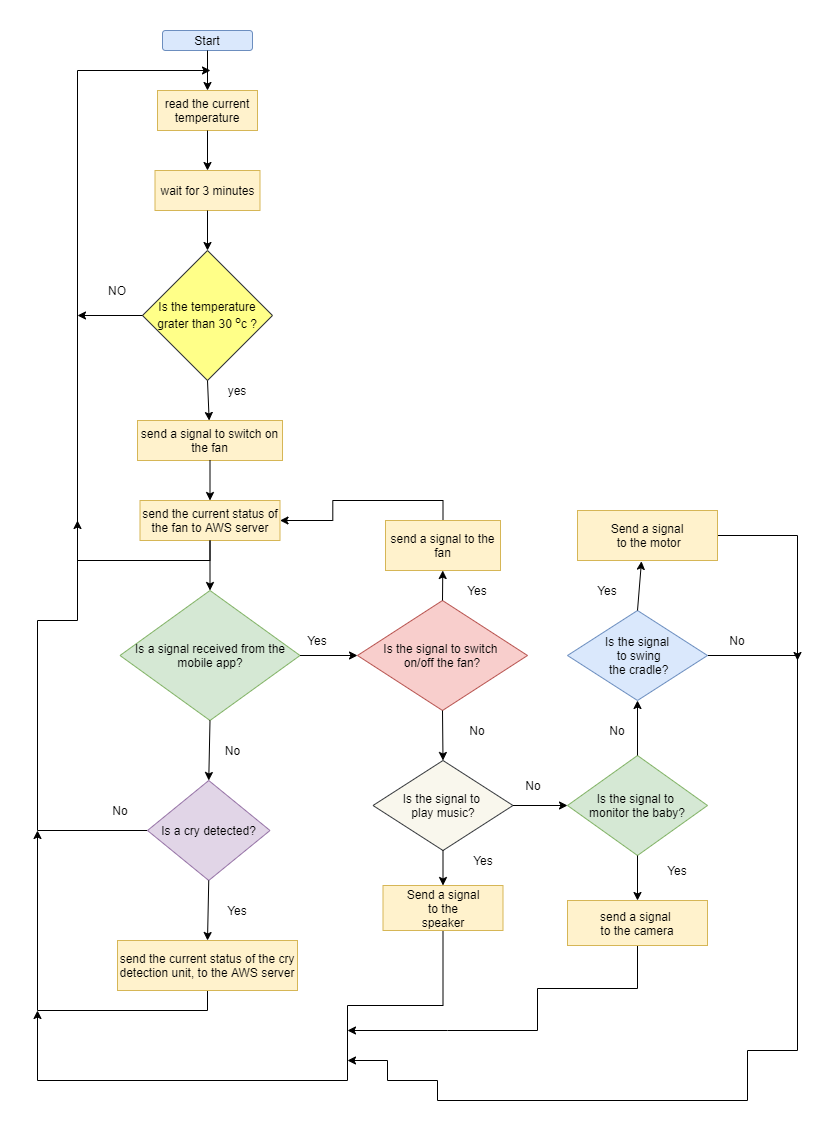

The diagram above was exported from draw.io. Its source (the exported page's mxGraphModel, read from the mxfile embedded in the PNG):
<mxGraphModel dx="1038" dy="521" grid="1" gridSize="10" guides="1" tooltips="1" connect="1" arrows="1" fold="1" page="1" pageScale="1" pageWidth="583" pageHeight="827" math="0" shadow="0">
  <root>
    <mxCell id="0" />
    <mxCell id="1" parent="0" />
    <mxCell id="M69bsJH3SWnuWuxqKnvp-1" value="Start" style="rounded=1;whiteSpace=wrap;html=1;fillColor=#dae8fc;strokeColor=#6c8ebf;" vertex="1" parent="1">
      <mxGeometry x="145" y="20" width="90" height="20" as="geometry" />
    </mxCell>
    <mxCell id="M69bsJH3SWnuWuxqKnvp-2" value="read the current temperature" style="rounded=0;whiteSpace=wrap;html=1;fillColor=#fff2cc;strokeColor=#d6b656;" vertex="1" parent="1">
      <mxGeometry x="140" y="80" width="100" height="40" as="geometry" />
    </mxCell>
    <mxCell id="M69bsJH3SWnuWuxqKnvp-3" value="wait for 3 minutes" style="rounded=0;whiteSpace=wrap;html=1;fillColor=#fff2cc;strokeColor=#d6b656;" vertex="1" parent="1">
      <mxGeometry x="137.5" y="160" width="105" height="40" as="geometry" />
    </mxCell>
    <mxCell id="M69bsJH3SWnuWuxqKnvp-4" value="Is the temperature grater than 30 &lt;sup&gt;o&lt;/sup&gt;c ?" style="rhombus;whiteSpace=wrap;html=1;fillColor=#ffff88;strokeColor=#36393d;" vertex="1" parent="1">
      <mxGeometry x="125" y="240" width="130" height="130" as="geometry" />
    </mxCell>
    <mxCell id="M69bsJH3SWnuWuxqKnvp-6" style="edgeStyle=orthogonalEdgeStyle;rounded=0;orthogonalLoop=1;jettySize=auto;html=1;exitX=0.5;exitY=1;exitDx=0;exitDy=0;" edge="1" parent="1" source="M69bsJH3SWnuWuxqKnvp-4" target="M69bsJH3SWnuWuxqKnvp-4">
      <mxGeometry relative="1" as="geometry" />
    </mxCell>
    <mxCell id="M69bsJH3SWnuWuxqKnvp-10" value="" style="endArrow=classic;html=1;exitX=0.5;exitY=1;exitDx=0;exitDy=0;entryX=0.5;entryY=0;entryDx=0;entryDy=0;" edge="1" parent="1" source="M69bsJH3SWnuWuxqKnvp-1" target="M69bsJH3SWnuWuxqKnvp-2">
      <mxGeometry width="50" height="50" relative="1" as="geometry">
        <mxPoint x="400" y="290" as="sourcePoint" />
        <mxPoint x="450" y="240" as="targetPoint" />
      </mxGeometry>
    </mxCell>
    <mxCell id="M69bsJH3SWnuWuxqKnvp-11" value="" style="endArrow=classic;html=1;exitX=0.5;exitY=1;exitDx=0;exitDy=0;entryX=0.5;entryY=0;entryDx=0;entryDy=0;" edge="1" parent="1" source="M69bsJH3SWnuWuxqKnvp-2" target="M69bsJH3SWnuWuxqKnvp-3">
      <mxGeometry width="50" height="50" relative="1" as="geometry">
        <mxPoint x="400" y="290" as="sourcePoint" />
        <mxPoint x="450" y="240" as="targetPoint" />
      </mxGeometry>
    </mxCell>
    <mxCell id="M69bsJH3SWnuWuxqKnvp-12" value="" style="endArrow=classic;html=1;exitX=0.5;exitY=1;exitDx=0;exitDy=0;entryX=0.5;entryY=0;entryDx=0;entryDy=0;" edge="1" parent="1" source="M69bsJH3SWnuWuxqKnvp-3" target="M69bsJH3SWnuWuxqKnvp-4">
      <mxGeometry width="50" height="50" relative="1" as="geometry">
        <mxPoint x="400" y="290" as="sourcePoint" />
        <mxPoint x="450" y="240" as="targetPoint" />
      </mxGeometry>
    </mxCell>
    <mxCell id="M69bsJH3SWnuWuxqKnvp-13" style="edgeStyle=orthogonalEdgeStyle;rounded=0;orthogonalLoop=1;jettySize=auto;html=1;exitX=0.5;exitY=1;exitDx=0;exitDy=0;" edge="1" parent="1" source="M69bsJH3SWnuWuxqKnvp-4" target="M69bsJH3SWnuWuxqKnvp-4">
      <mxGeometry relative="1" as="geometry" />
    </mxCell>
    <mxCell id="M69bsJH3SWnuWuxqKnvp-14" value="send a signal to switch on the fan" style="rounded=0;whiteSpace=wrap;html=1;fillColor=#fff2cc;strokeColor=#d6b656;" vertex="1" parent="1">
      <mxGeometry x="120" y="410" width="145" height="40" as="geometry" />
    </mxCell>
    <mxCell id="M69bsJH3SWnuWuxqKnvp-17" value="" style="endArrow=classic;html=1;exitX=0.5;exitY=1;exitDx=0;exitDy=0;" edge="1" parent="1" source="M69bsJH3SWnuWuxqKnvp-4" target="M69bsJH3SWnuWuxqKnvp-14">
      <mxGeometry width="50" height="50" relative="1" as="geometry">
        <mxPoint x="400" y="370" as="sourcePoint" />
        <mxPoint x="450" y="320" as="targetPoint" />
      </mxGeometry>
    </mxCell>
    <mxCell id="M69bsJH3SWnuWuxqKnvp-21" value="yes" style="text;html=1;strokeColor=none;fillColor=none;align=center;verticalAlign=middle;whiteSpace=wrap;rounded=0;" vertex="1" parent="1">
      <mxGeometry x="200" y="370" width="40" height="20" as="geometry" />
    </mxCell>
    <mxCell id="M69bsJH3SWnuWuxqKnvp-32" style="edgeStyle=orthogonalEdgeStyle;rounded=0;orthogonalLoop=1;jettySize=auto;html=1;exitX=0.5;exitY=1;exitDx=0;exitDy=0;" edge="1" parent="1" source="M69bsJH3SWnuWuxqKnvp-22">
      <mxGeometry relative="1" as="geometry">
        <mxPoint x="193" y="60" as="targetPoint" />
        <Array as="points">
          <mxPoint x="193" y="550" />
          <mxPoint x="60" y="550" />
        </Array>
      </mxGeometry>
    </mxCell>
    <mxCell id="M69bsJH3SWnuWuxqKnvp-22" value="send the current status of the fan to AWS server" style="rounded=0;whiteSpace=wrap;html=1;fillColor=#fff2cc;strokeColor=#d6b656;" vertex="1" parent="1">
      <mxGeometry x="122.5" y="490" width="140" height="40" as="geometry" />
    </mxCell>
    <mxCell id="M69bsJH3SWnuWuxqKnvp-23" value="" style="endArrow=classic;html=1;exitX=0.5;exitY=1;exitDx=0;exitDy=0;entryX=0.5;entryY=0;entryDx=0;entryDy=0;" edge="1" parent="1" source="M69bsJH3SWnuWuxqKnvp-14" target="M69bsJH3SWnuWuxqKnvp-22">
      <mxGeometry width="50" height="50" relative="1" as="geometry">
        <mxPoint x="400" y="280" as="sourcePoint" />
        <mxPoint x="450" y="230" as="targetPoint" />
      </mxGeometry>
    </mxCell>
    <mxCell id="M69bsJH3SWnuWuxqKnvp-33" value="Is a signal received from the mobile app?&lt;br&gt;" style="rhombus;whiteSpace=wrap;html=1;fillColor=#d5e8d4;strokeColor=#82b366;" vertex="1" parent="1">
      <mxGeometry x="102.5" y="580" width="180" height="130" as="geometry" />
    </mxCell>
    <mxCell id="M69bsJH3SWnuWuxqKnvp-35" value="" style="endArrow=classic;html=1;exitX=0.5;exitY=1;exitDx=0;exitDy=0;entryX=0.5;entryY=0;entryDx=0;entryDy=0;" edge="1" parent="1" source="M69bsJH3SWnuWuxqKnvp-22" target="M69bsJH3SWnuWuxqKnvp-33">
      <mxGeometry width="50" height="50" relative="1" as="geometry">
        <mxPoint x="420" y="460" as="sourcePoint" />
        <mxPoint x="470" y="410" as="targetPoint" />
      </mxGeometry>
    </mxCell>
    <mxCell id="M69bsJH3SWnuWuxqKnvp-42" style="edgeStyle=orthogonalEdgeStyle;rounded=0;orthogonalLoop=1;jettySize=auto;html=1;exitX=0;exitY=0.5;exitDx=0;exitDy=0;" edge="1" parent="1" source="M69bsJH3SWnuWuxqKnvp-36">
      <mxGeometry relative="1" as="geometry">
        <mxPoint x="60" y="510" as="targetPoint" />
        <Array as="points">
          <mxPoint x="20" y="820" />
          <mxPoint x="20" y="610" />
          <mxPoint x="60" y="610" />
        </Array>
      </mxGeometry>
    </mxCell>
    <mxCell id="M69bsJH3SWnuWuxqKnvp-36" value="Is a cry detected?" style="rhombus;whiteSpace=wrap;html=1;fillColor=#e1d5e7;strokeColor=#9673a6;" vertex="1" parent="1">
      <mxGeometry x="130" y="770" width="122.5" height="100" as="geometry" />
    </mxCell>
    <mxCell id="M69bsJH3SWnuWuxqKnvp-38" value="" style="endArrow=classic;html=1;exitX=0.5;exitY=1;exitDx=0;exitDy=0;entryX=0.5;entryY=0;entryDx=0;entryDy=0;" edge="1" parent="1" source="M69bsJH3SWnuWuxqKnvp-33" target="M69bsJH3SWnuWuxqKnvp-36">
      <mxGeometry width="50" height="50" relative="1" as="geometry">
        <mxPoint x="420" y="670" as="sourcePoint" />
        <mxPoint x="470" y="620" as="targetPoint" />
      </mxGeometry>
    </mxCell>
    <mxCell id="M69bsJH3SWnuWuxqKnvp-39" value="No" style="text;html=1;align=center;verticalAlign=middle;resizable=0;points=[];autosize=1;" vertex="1" parent="1">
      <mxGeometry x="200" y="730" width="30" height="20" as="geometry" />
    </mxCell>
    <mxCell id="M69bsJH3SWnuWuxqKnvp-43" value="No" style="text;html=1;strokeColor=none;fillColor=none;align=center;verticalAlign=middle;whiteSpace=wrap;rounded=0;" vertex="1" parent="1">
      <mxGeometry x="82.5" y="790" width="40" height="20" as="geometry" />
    </mxCell>
    <mxCell id="M69bsJH3SWnuWuxqKnvp-48" style="edgeStyle=orthogonalEdgeStyle;rounded=0;orthogonalLoop=1;jettySize=auto;html=1;exitX=0.5;exitY=1;exitDx=0;exitDy=0;" edge="1" parent="1" source="M69bsJH3SWnuWuxqKnvp-44">
      <mxGeometry relative="1" as="geometry">
        <mxPoint x="20" y="820" as="targetPoint" />
      </mxGeometry>
    </mxCell>
    <mxCell id="M69bsJH3SWnuWuxqKnvp-44" value="send the current status of the cry detection unit, to the AWS server" style="rounded=0;whiteSpace=wrap;html=1;fillColor=#fff2cc;strokeColor=#d6b656;" vertex="1" parent="1">
      <mxGeometry x="100" y="930" width="180" height="50" as="geometry" />
    </mxCell>
    <mxCell id="M69bsJH3SWnuWuxqKnvp-45" value="" style="endArrow=classic;html=1;exitX=0.5;exitY=1;exitDx=0;exitDy=0;entryX=0.5;entryY=0;entryDx=0;entryDy=0;" edge="1" parent="1" source="M69bsJH3SWnuWuxqKnvp-36" target="M69bsJH3SWnuWuxqKnvp-44">
      <mxGeometry width="50" height="50" relative="1" as="geometry">
        <mxPoint x="420" y="860" as="sourcePoint" />
        <mxPoint x="470" y="810" as="targetPoint" />
      </mxGeometry>
    </mxCell>
    <mxCell id="M69bsJH3SWnuWuxqKnvp-47" value="Yes" style="text;html=1;strokeColor=none;fillColor=none;align=center;verticalAlign=middle;whiteSpace=wrap;rounded=0;" vertex="1" parent="1">
      <mxGeometry x="200" y="890" width="40" height="20" as="geometry" />
    </mxCell>
    <mxCell id="M69bsJH3SWnuWuxqKnvp-49" value="" style="endArrow=classic;html=1;exitX=0;exitY=0.5;exitDx=0;exitDy=0;" edge="1" parent="1" source="M69bsJH3SWnuWuxqKnvp-4">
      <mxGeometry width="50" height="50" relative="1" as="geometry">
        <mxPoint x="440" y="320" as="sourcePoint" />
        <mxPoint x="60" y="305" as="targetPoint" />
      </mxGeometry>
    </mxCell>
    <mxCell id="M69bsJH3SWnuWuxqKnvp-50" value="NO" style="text;html=1;strokeColor=none;fillColor=none;align=center;verticalAlign=middle;whiteSpace=wrap;rounded=0;" vertex="1" parent="1">
      <mxGeometry x="80" y="270" width="40" height="20" as="geometry" />
    </mxCell>
    <mxCell id="M69bsJH3SWnuWuxqKnvp-52" value="Is the signal to switch &lt;br&gt;on/off the fan?" style="rhombus;whiteSpace=wrap;html=1;fillColor=#f8cecc;strokeColor=#b85450;" vertex="1" parent="1">
      <mxGeometry x="340" y="590" width="170" height="110" as="geometry" />
    </mxCell>
    <mxCell id="M69bsJH3SWnuWuxqKnvp-53" value="" style="endArrow=classic;html=1;exitX=1;exitY=0.5;exitDx=0;exitDy=0;entryX=0;entryY=0.5;entryDx=0;entryDy=0;" edge="1" parent="1" source="M69bsJH3SWnuWuxqKnvp-33" target="M69bsJH3SWnuWuxqKnvp-52">
      <mxGeometry width="50" height="50" relative="1" as="geometry">
        <mxPoint x="440" y="700" as="sourcePoint" />
        <mxPoint x="490" y="650" as="targetPoint" />
      </mxGeometry>
    </mxCell>
    <mxCell id="M69bsJH3SWnuWuxqKnvp-54" value="Yes" style="text;html=1;strokeColor=none;fillColor=none;align=center;verticalAlign=middle;whiteSpace=wrap;rounded=0;" vertex="1" parent="1">
      <mxGeometry x="280" y="620" width="40" height="20" as="geometry" />
    </mxCell>
    <mxCell id="M69bsJH3SWnuWuxqKnvp-60" style="edgeStyle=orthogonalEdgeStyle;rounded=0;orthogonalLoop=1;jettySize=auto;html=1;exitX=0.5;exitY=0;exitDx=0;exitDy=0;entryX=1;entryY=0.5;entryDx=0;entryDy=0;" edge="1" parent="1" source="M69bsJH3SWnuWuxqKnvp-58" target="M69bsJH3SWnuWuxqKnvp-22">
      <mxGeometry relative="1" as="geometry" />
    </mxCell>
    <mxCell id="M69bsJH3SWnuWuxqKnvp-58" value="send a signal to the fan" style="rounded=0;whiteSpace=wrap;html=1;fillColor=#fff2cc;strokeColor=#d6b656;" vertex="1" parent="1">
      <mxGeometry x="368" y="510" width="115" height="50" as="geometry" />
    </mxCell>
    <mxCell id="M69bsJH3SWnuWuxqKnvp-59" value="" style="endArrow=classic;html=1;exitX=0.5;exitY=0;exitDx=0;exitDy=0;entryX=0.5;entryY=1;entryDx=0;entryDy=0;" edge="1" parent="1" source="M69bsJH3SWnuWuxqKnvp-52" target="M69bsJH3SWnuWuxqKnvp-58">
      <mxGeometry width="50" height="50" relative="1" as="geometry">
        <mxPoint x="440" y="660" as="sourcePoint" />
        <mxPoint x="490" y="610" as="targetPoint" />
      </mxGeometry>
    </mxCell>
    <mxCell id="M69bsJH3SWnuWuxqKnvp-61" value="Yes" style="text;html=1;strokeColor=none;fillColor=none;align=center;verticalAlign=middle;whiteSpace=wrap;rounded=0;" vertex="1" parent="1">
      <mxGeometry x="440" y="570" width="40" height="20" as="geometry" />
    </mxCell>
    <mxCell id="M69bsJH3SWnuWuxqKnvp-62" value="Is the signal to &lt;br&gt;play music?" style="rhombus;whiteSpace=wrap;html=1;fillColor=#f9f7ed;strokeColor=#36393d;" vertex="1" parent="1">
      <mxGeometry x="355.5" y="750" width="140" height="90" as="geometry" />
    </mxCell>
    <mxCell id="M69bsJH3SWnuWuxqKnvp-63" value="" style="endArrow=classic;html=1;exitX=0.5;exitY=1;exitDx=0;exitDy=0;entryX=0.5;entryY=0;entryDx=0;entryDy=0;" edge="1" parent="1" source="M69bsJH3SWnuWuxqKnvp-52" target="M69bsJH3SWnuWuxqKnvp-62">
      <mxGeometry width="50" height="50" relative="1" as="geometry">
        <mxPoint x="440" y="800" as="sourcePoint" />
        <mxPoint x="490" y="750" as="targetPoint" />
      </mxGeometry>
    </mxCell>
    <mxCell id="M69bsJH3SWnuWuxqKnvp-69" style="edgeStyle=orthogonalEdgeStyle;rounded=0;orthogonalLoop=1;jettySize=auto;html=1;" edge="1" parent="1" source="M69bsJH3SWnuWuxqKnvp-64">
      <mxGeometry relative="1" as="geometry">
        <mxPoint x="20" y="1000" as="targetPoint" />
        <Array as="points">
          <mxPoint x="426" y="995" />
          <mxPoint x="330" y="995" />
          <mxPoint x="330" y="1070" />
        </Array>
      </mxGeometry>
    </mxCell>
    <mxCell id="M69bsJH3SWnuWuxqKnvp-64" value="Send a signal&lt;br&gt;&amp;nbsp;to the&amp;nbsp;&lt;br&gt;speaker" style="rounded=0;whiteSpace=wrap;html=1;fillColor=#fff2cc;strokeColor=#d6b656;" vertex="1" parent="1">
      <mxGeometry x="365.5" y="875" width="120" height="45" as="geometry" />
    </mxCell>
    <mxCell id="M69bsJH3SWnuWuxqKnvp-65" value="" style="endArrow=classic;html=1;exitX=0.5;exitY=1;exitDx=0;exitDy=0;entryX=0.5;entryY=0;entryDx=0;entryDy=0;" edge="1" parent="1" source="M69bsJH3SWnuWuxqKnvp-62" target="M69bsJH3SWnuWuxqKnvp-64">
      <mxGeometry width="50" height="50" relative="1" as="geometry">
        <mxPoint x="440" y="860" as="sourcePoint" />
        <mxPoint x="490" y="810" as="targetPoint" />
      </mxGeometry>
    </mxCell>
    <mxCell id="M69bsJH3SWnuWuxqKnvp-66" value="No" style="text;html=1;strokeColor=none;fillColor=none;align=center;verticalAlign=middle;whiteSpace=wrap;rounded=0;" vertex="1" parent="1">
      <mxGeometry x="440" y="710" width="40" height="20" as="geometry" />
    </mxCell>
    <mxCell id="M69bsJH3SWnuWuxqKnvp-67" value="Yes" style="text;html=1;strokeColor=none;fillColor=none;align=center;verticalAlign=middle;whiteSpace=wrap;rounded=0;" vertex="1" parent="1">
      <mxGeometry x="445.5" y="840" width="40" height="20" as="geometry" />
    </mxCell>
    <mxCell id="M69bsJH3SWnuWuxqKnvp-70" value="Is the signal to &lt;br&gt;monitor the baby?" style="rhombus;whiteSpace=wrap;html=1;fillColor=#d5e8d4;strokeColor=#82b366;" vertex="1" parent="1">
      <mxGeometry x="550" y="745" width="140" height="100" as="geometry" />
    </mxCell>
    <mxCell id="M69bsJH3SWnuWuxqKnvp-71" value="" style="endArrow=classic;html=1;exitX=1;exitY=0.5;exitDx=0;exitDy=0;entryX=0;entryY=0.5;entryDx=0;entryDy=0;" edge="1" parent="1" source="M69bsJH3SWnuWuxqKnvp-62" target="M69bsJH3SWnuWuxqKnvp-70">
      <mxGeometry width="50" height="50" relative="1" as="geometry">
        <mxPoint x="440" y="710" as="sourcePoint" />
        <mxPoint x="490" y="660" as="targetPoint" />
      </mxGeometry>
    </mxCell>
    <mxCell id="M69bsJH3SWnuWuxqKnvp-78" style="edgeStyle=orthogonalEdgeStyle;rounded=0;orthogonalLoop=1;jettySize=auto;html=1;exitX=0.5;exitY=1;exitDx=0;exitDy=0;" edge="1" parent="1" source="M69bsJH3SWnuWuxqKnvp-72">
      <mxGeometry relative="1" as="geometry">
        <mxPoint x="330" y="1020" as="targetPoint" />
        <Array as="points">
          <mxPoint x="620" y="978" />
          <mxPoint x="520" y="978" />
          <mxPoint x="520" y="1020" />
          <mxPoint x="430" y="1020" />
        </Array>
      </mxGeometry>
    </mxCell>
    <mxCell id="M69bsJH3SWnuWuxqKnvp-72" value="send a signal &lt;br&gt;to the camera" style="rounded=0;whiteSpace=wrap;html=1;fillColor=#fff2cc;strokeColor=#d6b656;" vertex="1" parent="1">
      <mxGeometry x="550" y="890" width="140" height="45" as="geometry" />
    </mxCell>
    <mxCell id="M69bsJH3SWnuWuxqKnvp-75" value="" style="endArrow=classic;html=1;exitX=0.5;exitY=1;exitDx=0;exitDy=0;entryX=0.5;entryY=0;entryDx=0;entryDy=0;" edge="1" parent="1" source="M69bsJH3SWnuWuxqKnvp-70" target="M69bsJH3SWnuWuxqKnvp-72">
      <mxGeometry width="50" height="50" relative="1" as="geometry">
        <mxPoint x="440" y="800" as="sourcePoint" />
        <mxPoint x="490" y="750" as="targetPoint" />
      </mxGeometry>
    </mxCell>
    <mxCell id="M69bsJH3SWnuWuxqKnvp-77" value="Yes" style="text;html=1;strokeColor=none;fillColor=none;align=center;verticalAlign=middle;whiteSpace=wrap;rounded=0;" vertex="1" parent="1">
      <mxGeometry x="640" y="850" width="40" height="20" as="geometry" />
    </mxCell>
    <mxCell id="M69bsJH3SWnuWuxqKnvp-81" value="No" style="text;html=1;strokeColor=none;fillColor=none;align=center;verticalAlign=middle;whiteSpace=wrap;rounded=0;" vertex="1" parent="1">
      <mxGeometry x="495.5" y="745" width="40" height="60" as="geometry" />
    </mxCell>
    <mxCell id="M69bsJH3SWnuWuxqKnvp-90" style="edgeStyle=orthogonalEdgeStyle;rounded=0;orthogonalLoop=1;jettySize=auto;html=1;exitX=1;exitY=0.5;exitDx=0;exitDy=0;" edge="1" parent="1" source="M69bsJH3SWnuWuxqKnvp-82">
      <mxGeometry relative="1" as="geometry">
        <mxPoint x="330" y="1050" as="targetPoint" />
        <Array as="points">
          <mxPoint x="780" y="645" />
          <mxPoint x="780" y="1040" />
          <mxPoint x="730" y="1040" />
          <mxPoint x="730" y="1090" />
          <mxPoint x="420" y="1090" />
          <mxPoint x="420" y="1070" />
          <mxPoint x="370" y="1070" />
          <mxPoint x="370" y="1050" />
        </Array>
      </mxGeometry>
    </mxCell>
    <mxCell id="M69bsJH3SWnuWuxqKnvp-82" value="Is the signal&lt;br&gt;&amp;nbsp;to swing&lt;br&gt;&amp;nbsp;the cradle?" style="rhombus;whiteSpace=wrap;html=1;fillColor=#dae8fc;strokeColor=#6c8ebf;" vertex="1" parent="1">
      <mxGeometry x="550" y="600" width="140" height="90" as="geometry" />
    </mxCell>
    <mxCell id="M69bsJH3SWnuWuxqKnvp-83" value="" style="endArrow=classic;html=1;entryX=0.5;entryY=1;entryDx=0;entryDy=0;exitX=0.5;exitY=0;exitDx=0;exitDy=0;" edge="1" parent="1" source="M69bsJH3SWnuWuxqKnvp-70" target="M69bsJH3SWnuWuxqKnvp-82">
      <mxGeometry width="50" height="50" relative="1" as="geometry">
        <mxPoint x="620" y="740" as="sourcePoint" />
        <mxPoint x="490" y="650" as="targetPoint" />
      </mxGeometry>
    </mxCell>
    <mxCell id="M69bsJH3SWnuWuxqKnvp-86" value="No" style="text;html=1;strokeColor=none;fillColor=none;align=center;verticalAlign=middle;whiteSpace=wrap;rounded=0;" vertex="1" parent="1">
      <mxGeometry x="580" y="710" width="40" height="20" as="geometry" />
    </mxCell>
    <mxCell id="M69bsJH3SWnuWuxqKnvp-92" style="edgeStyle=orthogonalEdgeStyle;rounded=0;orthogonalLoop=1;jettySize=auto;html=1;exitX=1;exitY=0.5;exitDx=0;exitDy=0;" edge="1" parent="1" source="M69bsJH3SWnuWuxqKnvp-87">
      <mxGeometry relative="1" as="geometry">
        <mxPoint x="780" y="650" as="targetPoint" />
      </mxGeometry>
    </mxCell>
    <mxCell id="M69bsJH3SWnuWuxqKnvp-87" value="Send a signal&lt;br&gt;&amp;nbsp;to the motor" style="rounded=0;whiteSpace=wrap;html=1;fillColor=#fff2cc;strokeColor=#d6b656;" vertex="1" parent="1">
      <mxGeometry x="560" y="500" width="140" height="50" as="geometry" />
    </mxCell>
    <mxCell id="M69bsJH3SWnuWuxqKnvp-88" value="" style="endArrow=classic;html=1;exitX=0.5;exitY=0;exitDx=0;exitDy=0;entryX=0.457;entryY=1.016;entryDx=0;entryDy=0;entryPerimeter=0;" edge="1" parent="1" source="M69bsJH3SWnuWuxqKnvp-82" target="M69bsJH3SWnuWuxqKnvp-87">
      <mxGeometry width="50" height="50" relative="1" as="geometry">
        <mxPoint x="440" y="800" as="sourcePoint" />
        <mxPoint x="490" y="750" as="targetPoint" />
      </mxGeometry>
    </mxCell>
    <mxCell id="M69bsJH3SWnuWuxqKnvp-89" value="Yes" style="text;html=1;strokeColor=none;fillColor=none;align=center;verticalAlign=middle;whiteSpace=wrap;rounded=0;" vertex="1" parent="1">
      <mxGeometry x="570" y="570" width="40" height="20" as="geometry" />
    </mxCell>
    <mxCell id="M69bsJH3SWnuWuxqKnvp-91" value="No&lt;br&gt;" style="text;html=1;strokeColor=none;fillColor=none;align=center;verticalAlign=middle;whiteSpace=wrap;rounded=0;" vertex="1" parent="1">
      <mxGeometry x="700" y="620" width="40" height="20" as="geometry" />
    </mxCell>
  </root>
</mxGraphModel>